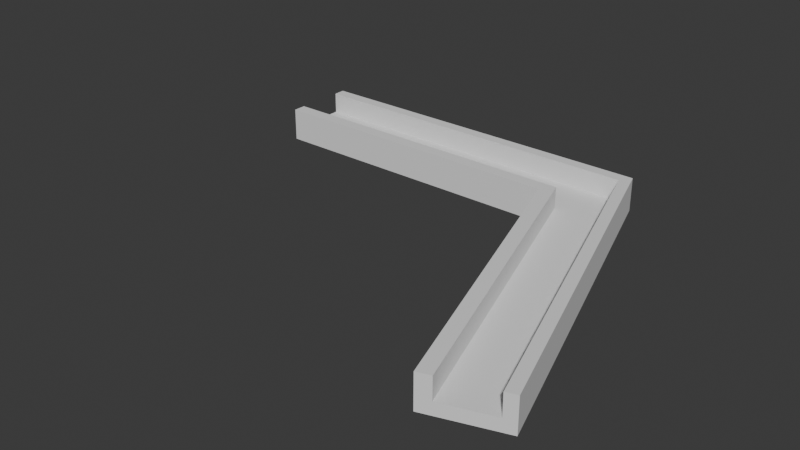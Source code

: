 # Source: rubberledholder-2mmLow.blend  (saved by Blender 4.1.23; exported with 4.5.12 LTS)
import bpy
from mathutils import Matrix  # noqa: F401  (used for matrix-valued properties, if any)

bpy.ops.wm.read_factory_settings(use_empty=True)
scene = bpy.context.scene
scene.name = 'Scene'

# ---- collections
col_collection = bpy.data.collections.new('Collection'); scene.collection.children.link(col_collection)

# ---- world
world_world = bpy.data.worlds.new('World'); scene.world = world_world
world_world.use_nodes = True; world_world.node_tree.nodes.clear()
_N = world_world.node_tree.nodes; _L = world_world.node_tree.links
n0 = _N.new('ShaderNodeOutputWorld'); n0.name = 'World Output'; n0.location = (300, 300)
n1 = _N.new('ShaderNodeBackground'); n1.name = 'Background'; n1.location = (10, 300)
n1.inputs[0].default_value = (0.05088, 0.05088, 0.05088, 1.0)
_L.new(n1.outputs[0], n0.inputs[0])
n0.is_active_output = True
world_world.color = (0.05088, 0.05088, 0.05088)
world_world.use_sun_shadow = False
world_world.sun_shadow_jitter_overblur = 0.0

# ---- meshes
me_plane_001 = bpy.data.meshes.new('Plane.001')
me_plane_001.from_pydata([(-880.6, -1000.0, 0.0), (1131.0, -8907.0, 0.0), (-880.6, 1000.0, 0.0), (1483.0, -8289.0, 0.0), (657.6, -1000.0, 0.0), (925.9, 1000.0, 0.0), (-880.6, -1000.0, -8.0), (1131.0, -8907.0, -8.0), (-880.6, 1000.0, -8.0), (1483.0, -8289.0, -8.0), (657.6, -1000.0, -8.0), (925.9, 1000.0, -8.0), (-880.6, -1000.0, 3.113), (-880.6, 1000.0, 3.113), (1131.0, -8907.0, 3.113), (1483.0, -8289.0, 3.113), (657.6, -1000.0, 3.113), (925.9, 1000.0, 3.113), (886.8, 683.4, -4.0), (708.0, -649.9, -4.0), (-880.6, -649.9, 0.0), (-880.6, 683.4, -4.0), (-880.6, 683.4, 0.0), (-880.6, -649.9, -4.0), (1196.0, -8793.0, -4.0), (1196.0, -8793.0, 0.0), (1430.0, -8381.0, 0.0), (1430.0, -8381.0, -4.0), (-880.6, -649.9, 3.113), (-880.6, 683.4, 3.113), (1196.0, -8793.0, 3.113), (1430.0, -8381.0, 3.113), (708.0, -649.9, 3.113), (886.8, 683.4, 3.113)], [], [(5, 2, 13, 17), (11, 9, 7, 10, 6, 8), (2, 5, 11, 8), (1, 4, 10, 7), (2, 8, 6, 0, 20, 23, 21, 22), (5, 3, 9, 11), (4, 0, 6, 10), (24, 25, 1, 7, 9, 3, 26, 27), (28, 12, 16, 14, 30, 32), (31, 15, 17, 13, 29, 33), (4, 1, 14, 16), (20, 0, 12, 28), (29, 13, 2, 22), (3, 5, 17, 15), (0, 4, 16, 12), (26, 3, 15, 31), (14, 1, 25, 30), (31, 33, 18, 27, 26), (19, 23, 20, 28, 32), (29, 22, 21, 18, 33), (19, 32, 30, 25, 24), (18, 21, 23, 19, 24, 27)])
_uv = me_plane_001.uv_layers.new(name='UVMap')
_uv.uv.foreach_set('vector', [0.0, 0.0, 0.0, 0.0, 0.0, 0.0, 0.0, 0.0, 0.0, 0.0, 0.0, 0.0, 0.0, 0.0, 0.0, 0.0, 0.0, 0.0, 0.0, 0.0, 0.0, 0.0, 0.0, 0.0, 0.0, 0.0, 0.0, 0.0, 0.0, 0.0, 0.0, 0.0, 0.0, 0.0, 0.0, 0.0, 0.0, 0.0, 0.0, 0.0, 0.0, 0.0, 0.0, 0.0, 0.0, 0.0, 0.0, 0.0, 0.0, 0.0, 0.0, 0.0, 0.0, 0.0, 0.0, 0.0, 0.0, 0.0, 0.0, 0.0, 0.0, 0.0, 0.0, 0.0, 0.0, 0.0, 0.0, 0.0, 0.0, 0.0, 0.0, 0.0, 0.0, 0.0, 0.0, 0.0, 0.0, 0.0, 0.0, 0.0, 0.0, 0.0, 0.0, 0.0, 0.0, 0.0, 0.0, 0.0, 0.0, 0.0, 0.0, 0.0, 0.0, 0.0, 0.0, 0.0, 0.0, 0.0, 0.0, 0.0, 0.0, 0.0, 0.0, 0.0, 0.0, 0.0, 0.0, 0.0, 0.0, 0.0, 0.0, 0.0, 0.0, 0.0, 0.0, 0.0, 0.0, 0.0, 0.0, 0.0, 0.0, 0.0, 0.0, 0.0, 0.0, 0.0, 0.0, 0.0, 0.0, 0.0, 0.0, 0.0, 0.0, 0.0, 0.0, 0.0, 0.0, 0.0, 0.0, 0.0, 0.0, 0.0, 0.0, 0.0, 0.0, 0.0, 0.0, 0.0, 0.0, 0.0, 0.0, 0.0, 0.0, 0.0, 0.0, 0.0, 0.0, 0.0, 0.0, 0.0, 0.0, 0.0, 0.0, 0.0, 0.0, 0.0, 0.0, 0.0, 0.0, 0.0, 0.0, 0.0, 0.0, 0.0, 0.0, 0.0, 0.0, 0.0, 0.0, 0.0, 0.0, 0.0, 0.0, 0.0, 0.0, 0.0, 0.0, 0.0, 0.0, 0.0, 0.0, 0.0, 0.0, 0.0, 0.0, 0.0, 0.0, 0.0, 0.0, 0.0, 0.0, 0.0, 0.0, 0.0, 0.0, 0.0, 0.0, 0.0, 0.0, 0.0, 0.0, 0.0, 0.0, 0.0, 0.0, 0.0])
me_plane_001.update()

# ---- objects
ob_plane_004 = bpy.data.objects.new('Plane.004', me_plane_001)

# ---- transforms, parenting, visibility, modifiers, constraints
ob_plane_004.location = (-40.75, 33.99, 4.768e-07)
ob_plane_004.scale = (0.067, 0.0125, 1.0)

# ---- collection membership
col_collection.objects.link(ob_plane_004)

# ---- scene / render settings (as saved in the file)
scene.frame_start = 1; scene.frame_end = 250; scene.frame_set(1)
scene.render.engine = 'BLENDER_EEVEE_NEXT'
scene.cycles.sampling_pattern = 'TABULATED_SOBOL'
scene.eevee.ray_tracing_options.trace_max_roughness = 0.0
bpy.context.view_layer.update()

# ---- added for rendering (the .blend has no active camera and no usable light): camera, sun
cam_auto = bpy.data.cameras.new('AutoCamera')
cam_auto.lens = 50.0
cam_auto.sensor_width = 36.0
cam_auto.clip_end = 3268.88
ob_auto_camera = bpy.data.objects.new('AutoCamera', cam_auto)
scene.collection.objects.link(ob_auto_camera)
ob_auto_camera.location = (165.683, -238.944, 146.566)
ob_auto_camera.rotation_euler = (1.09748, -7.21219e-08, 0.694738)
scene.camera = ob_auto_camera
light_auto_sun = bpy.data.lights.new('AutoSun', 'SUN')
light_auto_sun.energy = 3.0
light_auto_sun.angle = 0.0523599
ob_auto_sun = bpy.data.objects.new('AutoSun', light_auto_sun)
scene.collection.objects.link(ob_auto_sun)
ob_auto_sun.rotation_euler = (0.872665, 0.174533, 0.523599)
bpy.context.view_layer.update()
